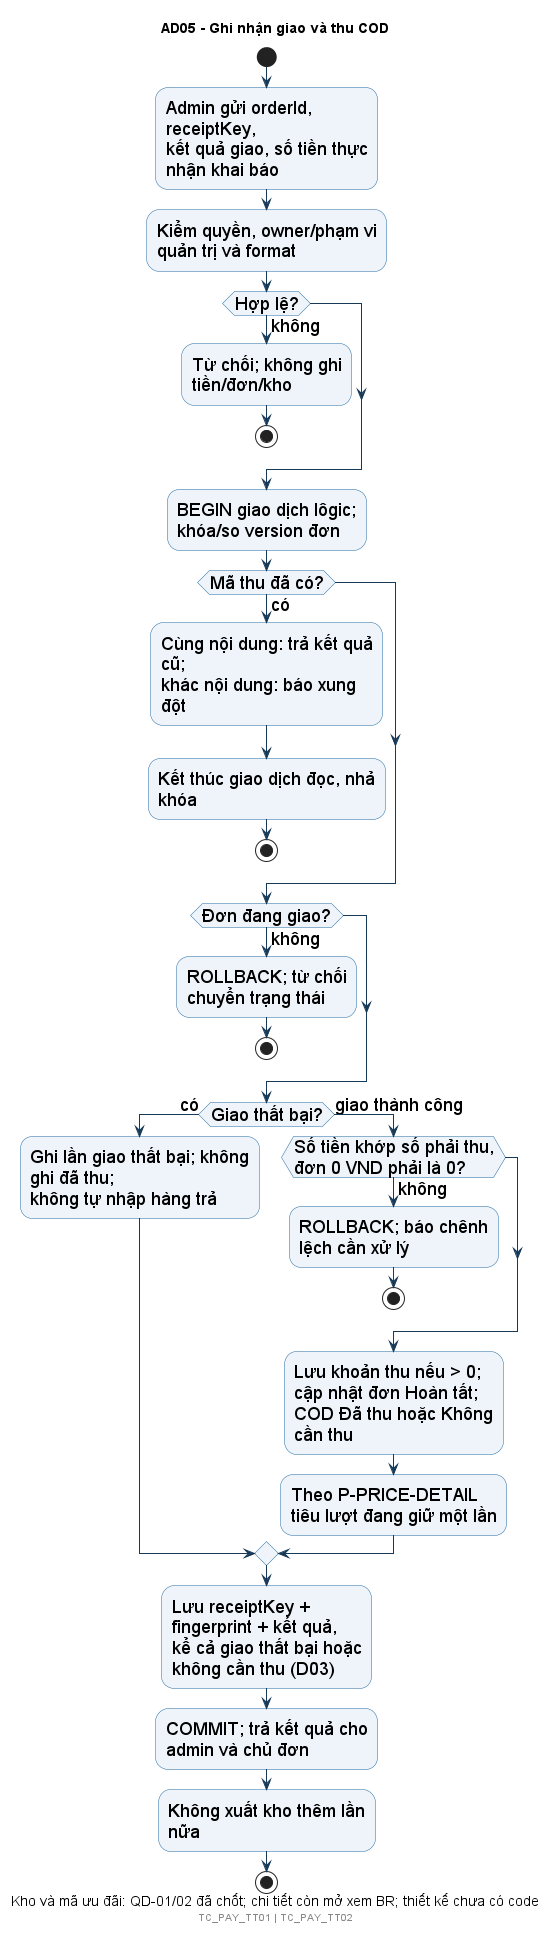

The diagram above was rendered by PlantUML. Its source (embedded in the PNG):
@startuml
!include style.iuml
title AD05 - Ghi nhận giao và thu COD
caption Kho và mã ưu đãi: QD-01/02 đã chốt; chi tiết còn mở xem BR; thiết kế chưa có code
start
:Admin gửi orderId, receiptKey,\nkết quả giao, số tiền thực nhận khai báo;
:Kiểm quyền, owner/phạm vi quản trị và format;
if (Hợp lệ?) then (không)
 :Từ chối; không ghi tiền/đơn/kho;
 stop
endif
:BEGIN giao dịch lôgic; khóa/so version đơn;
if (Mã thu đã có?) then (có)
 :Cùng nội dung: trả kết quả cũ;\nkhác nội dung: báo xung đột;
 :Kết thúc giao dịch đọc, nhả khóa;
 stop
endif
if (Đơn đang giao?) then (không)
 :ROLLBACK; từ chối chuyển trạng thái;
 stop
endif
if (Giao thất bại?) then (có)
 :Ghi lần giao thất bại; không ghi đã thu;\nkhông tự nhập hàng trả;
else (giao thành công)
 if (Số tiền khớp số phải thu,\nđơn 0 VND phải là 0?) then (không)
  :ROLLBACK; báo chênh lệch cần xử lý;
  stop
 endif
 :Lưu khoản thu nếu > 0; cập nhật đơn Hoàn tất;\nCOD Đã thu hoặc Không cần thu;
 :Theo P-PRICE-DETAIL tiêu lượt đang giữ một lần;
endif
:Lưu receiptKey + fingerprint + kết quả,\nkể cả giao thất bại hoặc không cần thu (D03);
:COMMIT; trả kết quả cho admin và chủ đơn;
:Không xuất kho thêm lần nữa;
stop
footer TC_PAY_TT01 | TC_PAY_TT02
@enduml